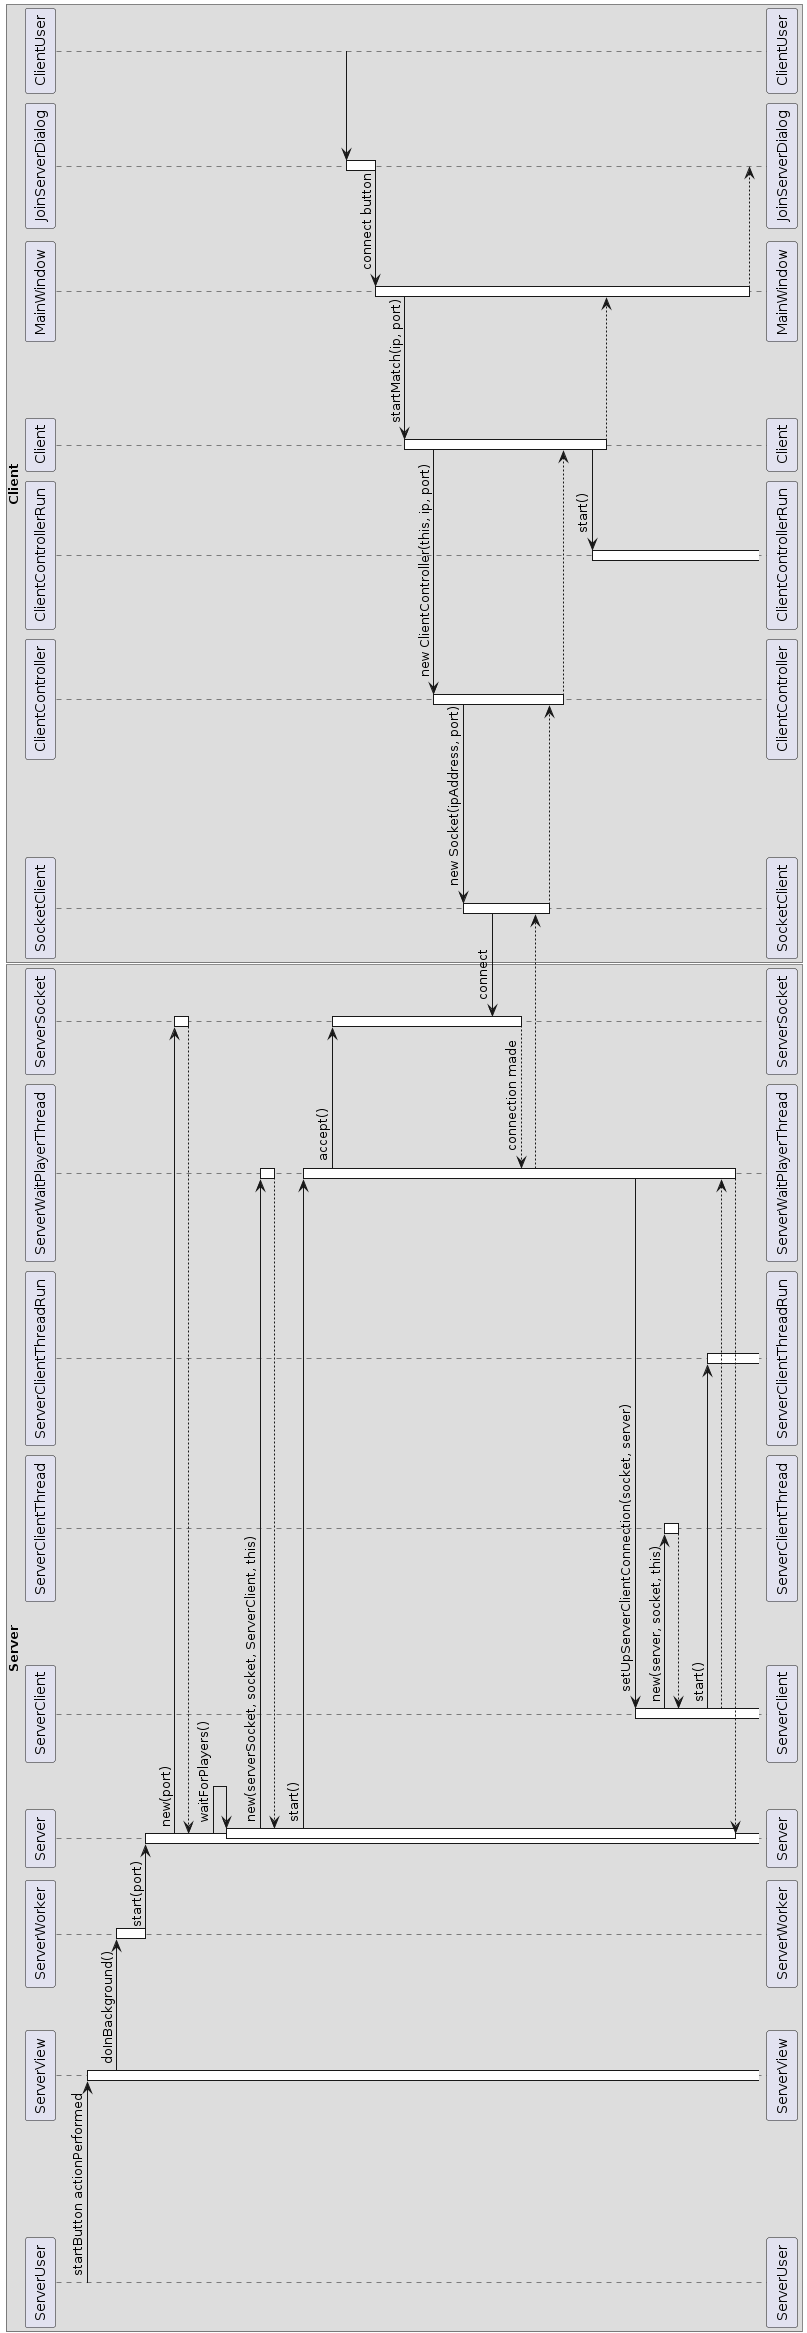

The diagram above was rendered by PlantUML. Its source (embedded in the PNG):
@startuml
box Server
participant ServerUser
participant ServerView
participant ServerWorker
participant Server
participant ServerClient
participant ServerClientThread
participant ServerClientThreadRun
participant ServerWaitPlayerThread
ServerUser -> ServerView : startButton actionPerformed
activate ServerView
ServerView -> ServerWorker : doInBackground()
activate ServerWorker
ServerWorker -> Server : start(port)
deactivate ServerWorker
activate Server
Server -> ServerSocket : new(port)
activate ServerSocket
ServerSocket --> Server
deactivate ServerSocket
Server -> Server : waitForPlayers()
activate Server
Server -> ServerWaitPlayerThread : new(serverSocket, socket, ServerClient, this)
activate ServerWaitPlayerThread
ServerWaitPlayerThread --> Server
deactivate ServerWaitPlayerThread
Server -> ServerWaitPlayerThread : start()
activate ServerWaitPlayerThread
ServerWaitPlayerThread -> ServerSocket : accept()
activate ServerSocket
end box


box Client
participant SocketClient
participant ClientController
participant ClientControllerRun
participant Client
participant MainWindow
participant JoinServerDialog
participant ClientUser
ClientUser -> JoinServerDialog
activate JoinServerDialog
JoinServerDialog -> MainWindow : connect button
deactivate JoinServerDialog
activate MainWindow
MainWindow -> Client : startMatch(ip, port)
activate Client
Client -> ClientController : new ClientController(this, ip, port)
activate ClientController
ClientController -> SocketClient : new Socket(ipAddress, port)
activate SocketClient
SocketClient -> ServerSocket : connect
ServerSocket --> ServerWaitPlayerThread : connection made
deactivate ServerSocket
ServerWaitPlayerThread --> SocketClient
SocketClient --> ClientController
deactivate SocketClient
ClientController --> Client
deactivate ClientController
Client -> ClientControllerRun : start()
activate ClientControllerRun
Client --> MainWindow
deactivate Client
ServerWaitPlayerThread -> ServerClient : setUpServerClientConnection(socket, server)
activate ServerClient
ServerClient -> ServerClientThread : new(server, socket, this)
activate ServerClientThread
ServerClientThread --> ServerClient
deactivate ServerClientThread
ServerClient -> ServerClientThreadRun : start()
activate ServerClientThreadRun
ServerClient --> ServerWaitPlayerThread
ServerWaitPlayerThread --> Server
deactivate ServerWaitPlayerThread
deactivate Server
end box
return
@enduml